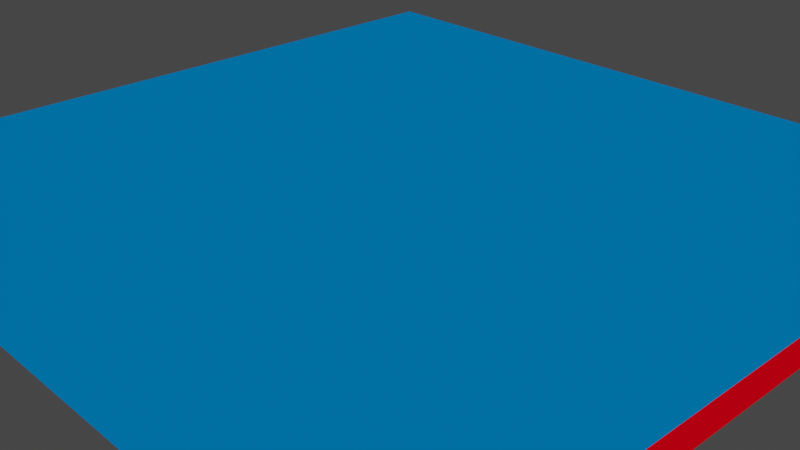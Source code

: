 # Source: terrainVisualisation.blend  (saved by Blender 2.93.20; exported with 4.5.12 LTS)
import bpy
from mathutils import Matrix  # noqa: F401  (used for matrix-valued properties, if any)

bpy.ops.wm.read_factory_settings(use_empty=True)
scene = bpy.context.scene
scene.name = 'Scene'

# ---- collections
col_collection = bpy.data.collections.new('Collection'); scene.collection.children.link(col_collection)

# ---- images (referenced by path relative to the original .blend; pixels are not part of the script)
import os
ASSET_DIR = os.environ.get("B2B_ASSET_DIR", "")  # directory of the original .blend (textures are referenced by path, not embedded)
HERE = os.path.dirname(os.path.abspath(__file__))  # packed textures are extracted next to this script under _unpacked/

def load_image(name, relpath, width, height, colorspace="sRGB"):
    """Load a texture the original file referenced (path relative to the .blend, or extracted next to this script)."""
    p = next((c for c in (os.path.join(HERE, relpath), os.path.join(ASSET_DIR, relpath)) if relpath and os.path.exists(c)), "")
    if p:
        img = bpy.data.images.load(p, check_existing=True)
        img.name = name
    else:  # same state as the original file: an image datablock whose file is absent (Cycles renders it pink)
        img = bpy.data.images.new(name, width, height)
        img.source = "FILE"
        img.filepath = "//" + (relpath or name)
    img.colorspace_settings.name = colorspace
    return img
img_out_rivers_png = load_image('out-rivers.png', 'out-rivers.png', 1024, 1024, 'sRGB')
img_out_png = load_image('out.png', 'out.png', 1024, 1024, 'sRGB')
img_city_primitives_png = load_image('city-primitives.png', 'city-primitives.png', 1024, 1024, 'sRGB')

# ---- materials (node trees are filled in below, after node groups)
mat_land_003 = bpy.data.materials.new('Land.003')
mat_land_003.displacement_method = 'DISPLACEMENT'
mat_land_001 = bpy.data.materials.new('Land.001')
mat_land_001.displacement_method = 'DISPLACEMENT'

# ---- material node trees
mat_land_003.use_nodes = True; mat_land_003.node_tree.nodes.clear()
mat_land_001.use_nodes = True; mat_land_001.node_tree.nodes.clear()

# ---- world
world_world = bpy.data.worlds.new('World'); scene.world = world_world
world_world.use_nodes = True; world_world.node_tree.nodes.clear()
_N = world_world.node_tree.nodes; _L = world_world.node_tree.links
n0 = _N.new('ShaderNodeOutputWorld'); n0.name = 'World Output'; n0.location = (300, 300)
n1 = _N.new('ShaderNodeBackground'); n1.name = 'Background'; n1.location = (10, 300)
n1.inputs[0].default_value = (0.05088, 0.05088, 0.05088, 1.0)
_L.new(n1.outputs[0], n0.inputs[0])
n0.is_active_output = True
world_world.color = (0.05088, 0.05088, 0.05088)
world_world.use_sun_shadow = False
world_world.sun_shadow_jitter_overblur = 0.0

# ---- cameras
cam_camera = bpy.data.cameras.new('Camera')
cam_camera.clip_end = 100.0
cam_camera.ortho_scale = 7.314

# ---- lights
light_light = bpy.data.lights.new('Light', 'POINT')
light_light.transmission_factor = 0.0
light_light.energy = 1000.0
light_light.shadow_soft_size = 0.1
light_light.shadow_maximum_resolution = 0.006
light_light.use_absolute_resolution = True

# ---- meshes
me_plane = bpy.data.meshes.new('Plane')
me_plane.from_pydata([(-1.0, -1.0, 0.0), (1.0, -1.0, 0.0), (-1.0, 1.0, 0.0), (1.0, 1.0, 0.0)], [], [(0, 1, 3, 2)])
_uv = me_plane.uv_layers.new(name='UVMap')
_uv.uv.foreach_set('vector', [0.0, 0.0, 1.0, 0.0, 1.0, 1.0, 0.0, 1.0])
me_plane.materials.append(mat_land_003)
me_plane.use_remesh_fix_poles = True
me_plane.use_remesh_preserve_attributes = False
me_plane.update()
me_plane_001 = bpy.data.meshes.new('Plane.001')
me_plane_001.from_pydata([(-1.0, -1.0, 0.0), (1.0, -1.0, 0.0), (-1.0, 1.0, 0.0), (1.0, 1.0, 0.0)], [], [(0, 1, 3, 2)])
_uv = me_plane_001.uv_layers.new(name='UVMap')
_uv.uv.foreach_set('vector', [0.0, 0.0, 1.0, 0.0, 1.0, 1.0, 0.0, 1.0])
me_plane_001.materials.append(mat_land_001)
me_plane_001.use_remesh_fix_poles = True
me_plane_001.use_remesh_preserve_attributes = False
me_plane_001.update()

# ---- objects
ob_light = bpy.data.objects.new('Light', light_light)
ob_camera = bpy.data.objects.new('Camera', cam_camera)
ob_plane = bpy.data.objects.new('Plane', me_plane)
ob_plane_001 = bpy.data.objects.new('Plane.001', me_plane_001)
_N = mat_land_003.node_tree.nodes; _L = mat_land_003.node_tree.links
n0 = _N.new('ShaderNodeValToRGB'); n0.name = 'ColorRamp.003'; n0.location = (344, -246)
while len(n0.color_ramp.elements) > 1: n0.color_ramp.elements.remove(n0.color_ramp.elements[-1])
n0.color_ramp.elements[0].position = 0.001; n0.color_ramp.elements[0].color = (0.0, 0.0, 0.1383, 1.0)
_e = n0.color_ramp.elements.new(1.0); _e.color = (0.0, 0.5, 1.0, 1.0)
n1 = _N.new('ShaderNodeBsdfTransparent'); n1.name = 'Transparent BSDF'; n1.location = (1152, -74)
n2 = _N.new('ShaderNodeValToRGB'); n2.name = 'ColorRamp'; n2.location = (349, 197)
while len(n2.color_ramp.elements) > 1: n2.color_ramp.elements.remove(n2.color_ramp.elements[-1])
n2.color_ramp.elements[0].position = 0.001; n2.color_ramp.elements[0].color = (0.0, 0.0, 0.0, 1.0)
_e = n2.color_ramp.elements.new(1.0); _e.color = (1.0, 1.0, 1.0, 1.0)
n3 = _N.new('ShaderNodeMath'); n3.name = 'Math.002'; n3.location = (1136, 303)
n3.operation = 'LESS_THAN'
n3.inputs[1].default_value = 1e-06
n3.inputs[2].default_value = 0.0
n4 = _N.new('ShaderNodeDisplacement'); n4.name = 'Displacement'; n4.location = (1273, -191)
n4.space = 'WORLD'
n4.inputs[1].default_value = 0.0
n4.inputs[2].default_value = 0.2
n5 = _N.new('ShaderNodeOutputMaterial'); n5.name = 'Material Output'; n5.location = (1674, -79)
n6 = _N.new('ShaderNodeTexCoord'); n6.name = 'Texture Coordinate'; n6.location = (-340, 181)
n6.object = ob_plane
n7 = _N.new('ShaderNodeMath'); n7.name = 'Math.001'; n7.location = (462, 605)
n7.operation = 'LESS_THAN'
n7.inputs[1].default_value = 0.999
n7.inputs[2].default_value = 0.0
n8 = _N.new('ShaderNodeTexImage'); n8.name = 'Image Texture.001'; n8.location = (143, 476)
n8.image = img_out_rivers_png
n8.interpolation = 'Closest'
n9 = _N.new('ShaderNodeSeparateXYZ'); n9.name = 'Separate XYZ'; n9.location = (-158, 88)
n10 = _N.new('ShaderNodeMath'); n10.name = 'Math.003'; n10.location = (459, 440)
n10.operation = 'GREATER_THAN'
n10.inputs[1].default_value = 0.001
n10.inputs[2].default_value = 0.0
n11 = _N.new('ShaderNodeMath'); n11.name = 'Math.005'; n11.location = (722, 368)
n11.operation = 'GREATER_THAN'
n11.inputs[1].default_value = 0.001
n11.inputs[2].default_value = 0.0
n12 = _N.new('ShaderNodeMath'); n12.name = 'Math.004'; n12.location = (724, 543)
n12.operation = 'MULTIPLY'
n12.inputs[2].default_value = 0.0
n13 = _N.new('ShaderNodeValToRGB'); n13.name = 'ColorRamp.001'; n13.location = (32, 187)
while len(n13.color_ramp.elements) > 1: n13.color_ramp.elements.remove(n13.color_ramp.elements[-1])
n13.color_ramp.elements[0].position = 0.0; n13.color_ramp.elements[0].color = (0.0, 0.0, 0.0, 1.0)
_e = n13.color_ramp.elements.new(0.22); _e.color = (1.0, 1.0, 1.0, 1.0)
n14 = _N.new('ShaderNodeValToRGB'); n14.name = 'ColorRamp.002'; n14.location = (345, -25)
while len(n14.color_ramp.elements) > 1: n14.color_ramp.elements.remove(n14.color_ramp.elements[-1])
n14.color_ramp.elements[0].position = 0.0; n14.color_ramp.elements[0].color = (0.0, 0.05107, 0.0, 1.0)
_e = n14.color_ramp.elements.new(1.0); _e.color = (0.0, 1.0, 0.0, 1.0)
n15 = _N.new('ShaderNodeMixShader'); n15.name = 'Mix Shader'; n15.location = (1473, -55)
n15.width = 100
n16 = _N.new('ShaderNodeMix'); n16.name = 'Mix.002'; n16.location = (1145, 120)
n16.data_type = 'RGBA'
n17 = _N.new('ShaderNodeMath'); n17.name = 'Math.006'; n17.location = (915, 504)
n17.operation = 'MULTIPLY'
n17.inputs[2].default_value = 0.0
n18 = _N.new('ShaderNodeTexImage'); n18.name = 'Image Texture'; n18.location = (865, -258)
n18.image = img_out_png
n18.interpolation = 'Closest'
_L.new(n6.outputs[3], n9.inputs[0])
_L.new(n13.outputs[0], n2.inputs[0])
_L.new(n2.outputs[0], n3.inputs[0])
_L.new(n13.outputs[0], n0.inputs[0])
_L.new(n0.outputs[0], n16.inputs[7])
_L.new(n3.outputs[0], n15.inputs[0])
_L.new(n1.outputs[0], n15.inputs[2])
_L.new(n9.outputs[2], n13.inputs[0])
_L.new(n4.outputs[0], n5.inputs[2])
_L.new(n18.outputs[0], n4.inputs[0])
_L.new(n16.outputs[2], n15.inputs[1])
_L.new(n7.outputs[0], n12.inputs[0])
_L.new(n10.outputs[0], n12.inputs[1])
_L.new(n8.outputs[0], n10.inputs[0])
_L.new(n8.outputs[0], n7.inputs[0])
_L.new(n12.outputs[0], n17.inputs[0])
_L.new(n13.outputs[0], n14.inputs[0])
_L.new(n14.outputs[0], n16.inputs[6])
_L.new(n18.outputs[0], n11.inputs[0])
_L.new(n17.outputs[0], n16.inputs[0])
_L.new(n11.outputs[0], n17.inputs[1])
_L.new(n15.outputs[0], n5.inputs[0])
n5.is_active_output = True
_N = mat_land_001.node_tree.nodes; _L = mat_land_001.node_tree.links
n0 = _N.new('ShaderNodeValToRGB'); n0.name = 'ColorRamp'; n0.location = (971, 296)
while len(n0.color_ramp.elements) > 1: n0.color_ramp.elements.remove(n0.color_ramp.elements[-1])
n0.color_ramp.elements[0].position = 0.001; n0.color_ramp.elements[0].color = (0.0, 0.0, 0.0, 1.0)
_e = n0.color_ramp.elements.new(1.0); _e.color = (1.0, 1.0, 1.0, 1.0)
n1 = _N.new('ShaderNodeValToRGB'); n1.name = 'ColorRamp.001'; n1.location = (669, 301)
while len(n1.color_ramp.elements) > 1: n1.color_ramp.elements.remove(n1.color_ramp.elements[-1])
n1.color_ramp.elements[0].position = 0.019; n1.color_ramp.elements[0].color = (0.0, 0.0, 0.0, 1.0)
_e = n1.color_ramp.elements.new(0.22); _e.color = (1.0, 1.0, 1.0, 1.0)
n2 = _N.new('ShaderNodeSeparateXYZ'); n2.name = 'Separate XYZ'; n2.location = (472, 224)
n3 = _N.new('ShaderNodeTexCoord'); n3.name = 'Texture Coordinate'; n3.location = (295, 279)
n3.object = ob_plane
n4 = _N.new('ShaderNodeMixShader'); n4.name = 'Mix Shader'; n4.location = (1765, 281)
n4.width = 100
n5 = _N.new('ShaderNodeMath'); n5.name = 'Math.002'; n5.location = (1255, 324)
n5.operation = 'LESS_THAN'
n5.inputs[1].default_value = 1e-06
n5.inputs[2].default_value = 0.0
n6 = _N.new('ShaderNodeRGB'); n6.name = 'RGB'; n6.location = (1396, 201)
n6.outputs[0].default_value = (0.5, 0.0, 0.004975, 1.0)
n7 = _N.new('ShaderNodeBsdfTransparent'); n7.name = 'Transparent BSDF'; n7.location = (1572, 151)
n8 = _N.new('ShaderNodeOutputMaterial'); n8.name = 'Material Output'; n8.location = (1992, 171)
n9 = _N.new('ShaderNodeMath'); n9.name = 'Math'; n9.location = (1759, 78)
n9.inputs[1].default_value = 0.0156
n9.inputs[2].default_value = 0.0
n10 = _N.new('ShaderNodeDisplacement'); n10.name = 'Displacement'; n10.location = (1547, 13)
n10.space = 'WORLD'
n10.inputs[1].default_value = 0.0
n10.inputs[2].default_value = 0.2
n11 = _N.new('ShaderNodeMix'); n11.name = 'Mix'; n11.location = (1349, -17)
n11.data_type = 'RGBA'
n11.inputs[6].default_value = (0.0, 0.0, 0.0, 1.0)
n12 = _N.new('ShaderNodeTexImage'); n12.name = 'Image Texture'; n12.location = (1012, -174)
n12.image = img_out_png
n12.interpolation = 'Closest'
n13 = _N.new('ShaderNodeMath'); n13.name = 'Math.004'; n13.location = (1103, -6)
n13.operation = 'MULTIPLY'
n13.inputs[2].default_value = 0.0
n14 = _N.new('ShaderNodeMath'); n14.name = 'Math.003'; n14.location = (838, -109)
n14.operation = 'GREATER_THAN'
n14.inputs[1].default_value = 0.001
n14.inputs[2].default_value = 0.0
n15 = _N.new('ShaderNodeMath'); n15.name = 'Math.001'; n15.location = (842, 56)
n15.operation = 'LESS_THAN'
n15.inputs[1].default_value = 0.999
n15.inputs[2].default_value = 0.0
n16 = _N.new('ShaderNodeTexImage'); n16.name = 'Image Texture.001'; n16.location = (523, -73)
n16.image = img_city_primitives_png
n16.interpolation = 'Closest'
_L.new(n3.outputs[3], n2.inputs[0])
_L.new(n1.outputs[0], n0.inputs[0])
_L.new(n0.outputs[0], n5.inputs[0])
_L.new(n5.outputs[0], n4.inputs[0])
_L.new(n7.outputs[0], n4.inputs[2])
_L.new(n2.outputs[2], n1.inputs[0])
_L.new(n6.outputs[0], n4.inputs[1])
_L.new(n12.outputs[0], n11.inputs[7])
_L.new(n10.outputs[0], n9.inputs[0])
_L.new(n11.outputs[2], n10.inputs[0])
_L.new(n9.outputs[0], n8.inputs[2])
_L.new(n15.outputs[0], n13.inputs[0])
_L.new(n14.outputs[0], n13.inputs[1])
_L.new(n16.outputs[0], n14.inputs[0])
_L.new(n16.outputs[0], n15.inputs[0])
_L.new(n13.outputs[0], n11.inputs[0])
_L.new(n4.outputs[0], n8.inputs[0])
n8.is_active_output = True

# ---- transforms, parenting, visibility, modifiers, constraints
ob_light.location = (4.076, 1.005, 5.904)
ob_light.rotation_euler = (0.6503, 0.05522, 1.866)
ob_light.lock_rotations_4d = False
ob_light.empty_display_type = 'ARROWS'
ob_light.color = (0.0, 0.0, 0.0, 0.0)
ob_light.lineart.crease_threshold = 0.0
ob_camera.location = (1.731, -1.62, 1.112)
ob_camera.rotation_euler = (1.109, -4.651e-08, 0.8149)
ob_camera.lock_rotations_4d = False
ob_camera.empty_display_type = 'ARROWS'
ob_camera.color = (0.0, 0.0, 0.0, 0.0)
ob_camera.display_type = 'WIRE'
ob_camera.lineart.crease_threshold = 0.0
ob_plane.location = (0.0, 0.0, 0.0)
_m = ob_plane.modifiers.new('Subdivision', 'SUBSURF')
_m.subdivision_type = 'SIMPLE'
_m.levels = 9
_m.render_levels = 10
ob_plane_001.location = (0.0, 0.0, 0.0)
_m = ob_plane_001.modifiers.new('Subdivision', 'SUBSURF')
_m.subdivision_type = 'SIMPLE'
_m.levels = 9
_m.render_levels = 10

# ---- collection membership
col_collection.objects.link(ob_light)
col_collection.objects.link(ob_camera)
col_collection.objects.link(ob_plane)
col_collection.objects.link(ob_plane_001)

# ---- scene / render settings (as saved in the file)
scene.camera = ob_camera
scene.frame_start = 1; scene.frame_end = 250; scene.frame_set(58)
scene.render.engine = 'CYCLES'
scene.cycles.use_denoising = False
scene.cycles.samples = 128
scene.cycles.sampling_pattern = 'TABULATED_SOBOL'
scene.cycles.use_adaptive_sampling = False
scene.cycles.use_light_tree = False
scene.view_settings.view_transform = 'Filmic'
bpy.context.view_layer.update()
